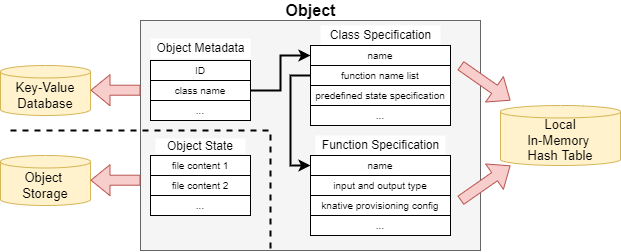

The diagram above was exported from draw.io. Its source (the exported page's mxGraphModel, read from the mxfile embedded in the PNG):
<mxGraphModel dx="288" dy="180" grid="1" gridSize="10" guides="1" tooltips="1" connect="1" arrows="1" fold="1" page="1" pageScale="1" pageWidth="827" pageHeight="1169" math="0" shadow="0">
  <root>
    <mxCell id="0" />
    <mxCell id="1" parent="0" />
    <mxCell id="aVtGH3g-rNT68AGkA9nY-41" value="" style="rounded=0;whiteSpace=wrap;html=1;labelBackgroundColor=none;fontSize=13;strokeColor=#666666;fillColor=#f5f5f5;fontColor=#333333;" vertex="1" parent="1">
      <mxGeometry x="330" y="140" width="340" height="230" as="geometry" />
    </mxCell>
    <mxCell id="aVtGH3g-rNT68AGkA9nY-42" value="" style="rounded=0;whiteSpace=wrap;html=1;labelBackgroundColor=none;fontSize=12;strokeColor=#000000;verticalAlign=top;" vertex="1" parent="1">
      <mxGeometry x="340" y="180" width="100" height="60" as="geometry" />
    </mxCell>
    <mxCell id="aVtGH3g-rNT68AGkA9nY-43" value="Object" style="text;html=1;align=center;verticalAlign=middle;resizable=0;points=[];autosize=1;strokeColor=none;fillColor=none;fontSize=16;fontStyle=1" vertex="1" parent="1">
      <mxGeometry x="465" y="120" width="70" height="20" as="geometry" />
    </mxCell>
    <mxCell id="aVtGH3g-rNT68AGkA9nY-44" value="" style="rounded=0;whiteSpace=wrap;html=1;labelBackgroundColor=none;fontSize=12;strokeColor=#000000;verticalAlign=top;" vertex="1" parent="1">
      <mxGeometry x="340" y="275" width="100" height="60" as="geometry" />
    </mxCell>
    <mxCell id="aVtGH3g-rNT68AGkA9nY-45" value="" style="rounded=0;whiteSpace=wrap;html=1;labelBackgroundColor=none;fontSize=12;strokeColor=#000000;verticalAlign=top;" vertex="1" parent="1">
      <mxGeometry x="500" y="170" width="140" height="75" as="geometry" />
    </mxCell>
    <mxCell id="aVtGH3g-rNT68AGkA9nY-47" value="Object &lt;br&gt;Storage" style="shape=cylinder3;whiteSpace=wrap;html=1;boundedLbl=1;backgroundOutline=1;size=6.239990234375;labelBackgroundColor=none;fontSize=13;strokeColor=#d6b656;fillColor=#fff2cc;" vertex="1" parent="1">
      <mxGeometry x="190" y="275" width="90" height="50" as="geometry" />
    </mxCell>
    <mxCell id="aVtGH3g-rNT68AGkA9nY-48" value="" style="endArrow=none;dashed=1;html=1;rounded=0;fontSize=13;strokeWidth=2;edgeStyle=orthogonalEdgeStyle;" edge="1" parent="1">
      <mxGeometry width="50" height="50" relative="1" as="geometry">
        <mxPoint x="200" y="250" as="sourcePoint" />
        <mxPoint x="460" y="370" as="targetPoint" />
        <Array as="points">
          <mxPoint x="460" y="250" />
          <mxPoint x="460" y="370" />
        </Array>
      </mxGeometry>
    </mxCell>
    <mxCell id="aVtGH3g-rNT68AGkA9nY-49" value="" style="rounded=0;whiteSpace=wrap;html=1;labelBackgroundColor=none;fontSize=13;strokeColor=#000000;" vertex="1" parent="1">
      <mxGeometry x="500" y="275" width="140" height="80" as="geometry" />
    </mxCell>
    <mxCell id="aVtGH3g-rNT68AGkA9nY-50" value="ID" style="rounded=0;whiteSpace=wrap;html=1;labelBackgroundColor=none;fontSize=10;strokeColor=#000000;" vertex="1" parent="1">
      <mxGeometry x="340" y="180" width="100" height="20" as="geometry" />
    </mxCell>
    <mxCell id="aVtGH3g-rNT68AGkA9nY-53" style="edgeStyle=orthogonalEdgeStyle;rounded=0;orthogonalLoop=1;jettySize=auto;html=1;entryX=0;entryY=0.5;entryDx=0;entryDy=0;fontSize=12;startArrow=none;startFill=0;endArrow=classic;endFill=1;strokeWidth=2;" edge="1" parent="1" source="aVtGH3g-rNT68AGkA9nY-51" target="aVtGH3g-rNT68AGkA9nY-55">
      <mxGeometry relative="1" as="geometry" />
    </mxCell>
    <mxCell id="aVtGH3g-rNT68AGkA9nY-51" value="class name" style="rounded=0;whiteSpace=wrap;html=1;labelBackgroundColor=none;fontSize=10;strokeColor=#000000;" vertex="1" parent="1">
      <mxGeometry x="340" y="200" width="100" height="20" as="geometry" />
    </mxCell>
    <mxCell id="aVtGH3g-rNT68AGkA9nY-52" value="..." style="rounded=0;whiteSpace=wrap;html=1;labelBackgroundColor=none;fontSize=10;strokeColor=#000000;" vertex="1" parent="1">
      <mxGeometry x="340" y="220" width="100" height="20" as="geometry" />
    </mxCell>
    <mxCell id="aVtGH3g-rNT68AGkA9nY-54" value="&lt;span&gt;Class Specification&lt;/span&gt;" style="text;html=1;align=center;verticalAlign=middle;resizable=0;points=[];autosize=1;strokeColor=none;fillColor=default;fontSize=12;" vertex="1" parent="1">
      <mxGeometry x="510" y="145" width="120" height="20" as="geometry" />
    </mxCell>
    <mxCell id="aVtGH3g-rNT68AGkA9nY-55" value="name" style="rounded=0;whiteSpace=wrap;html=1;labelBackgroundColor=none;fontSize=10;strokeColor=#000000;" vertex="1" parent="1">
      <mxGeometry x="500" y="165" width="140" height="20" as="geometry" />
    </mxCell>
    <mxCell id="aVtGH3g-rNT68AGkA9nY-82" style="edgeStyle=orthogonalEdgeStyle;rounded=0;orthogonalLoop=1;jettySize=auto;html=1;exitX=0;exitY=0.5;exitDx=0;exitDy=0;entryX=0;entryY=0.5;entryDx=0;entryDy=0;fontSize=10;startArrow=none;startFill=0;endArrow=classic;endFill=1;strokeWidth=2;fillColor=default;" edge="1" parent="1" source="aVtGH3g-rNT68AGkA9nY-56" target="aVtGH3g-rNT68AGkA9nY-60">
      <mxGeometry relative="1" as="geometry">
        <Array as="points">
          <mxPoint x="480" y="195" />
          <mxPoint x="480" y="285" />
        </Array>
      </mxGeometry>
    </mxCell>
    <mxCell id="aVtGH3g-rNT68AGkA9nY-56" value="function name list" style="rounded=0;whiteSpace=wrap;html=1;labelBackgroundColor=none;fontSize=10;strokeColor=#000000;" vertex="1" parent="1">
      <mxGeometry x="500" y="185" width="140" height="20" as="geometry" />
    </mxCell>
    <mxCell id="aVtGH3g-rNT68AGkA9nY-57" value="predefined state specification" style="rounded=0;whiteSpace=wrap;html=1;labelBackgroundColor=none;fontSize=10;strokeColor=#000000;" vertex="1" parent="1">
      <mxGeometry x="500" y="205" width="140" height="20" as="geometry" />
    </mxCell>
    <mxCell id="aVtGH3g-rNT68AGkA9nY-59" value="&lt;span style=&quot;font-size: 12px;&quot;&gt;Function Specification&lt;/span&gt;" style="text;html=1;align=center;verticalAlign=middle;resizable=0;points=[];autosize=1;strokeColor=none;fillColor=default;fontSize=12;" vertex="1" parent="1">
      <mxGeometry x="505" y="255" width="130" height="20" as="geometry" />
    </mxCell>
    <mxCell id="aVtGH3g-rNT68AGkA9nY-60" value="name" style="rounded=0;whiteSpace=wrap;html=1;labelBackgroundColor=none;fontSize=10;strokeColor=#000000;" vertex="1" parent="1">
      <mxGeometry x="500" y="275" width="140" height="20" as="geometry" />
    </mxCell>
    <mxCell id="aVtGH3g-rNT68AGkA9nY-61" value="input and output type" style="rounded=0;whiteSpace=wrap;html=1;labelBackgroundColor=none;fontSize=10;strokeColor=#000000;" vertex="1" parent="1">
      <mxGeometry x="500" y="295" width="140" height="20" as="geometry" />
    </mxCell>
    <mxCell id="aVtGH3g-rNT68AGkA9nY-62" value="knative provisioning config" style="rounded=0;whiteSpace=wrap;html=1;labelBackgroundColor=none;fontSize=10;strokeColor=#000000;" vertex="1" parent="1">
      <mxGeometry x="500" y="315" width="140" height="20" as="geometry" />
    </mxCell>
    <mxCell id="aVtGH3g-rNT68AGkA9nY-63" value="..." style="rounded=0;whiteSpace=wrap;html=1;labelBackgroundColor=none;fontSize=10;strokeColor=#000000;" vertex="1" parent="1">
      <mxGeometry x="500" y="225" width="140" height="20" as="geometry" />
    </mxCell>
    <mxCell id="aVtGH3g-rNT68AGkA9nY-65" value="..." style="rounded=0;whiteSpace=wrap;html=1;labelBackgroundColor=none;fontSize=10;strokeColor=#000000;" vertex="1" parent="1">
      <mxGeometry x="500" y="335" width="140" height="20" as="geometry" />
    </mxCell>
    <mxCell id="aVtGH3g-rNT68AGkA9nY-66" value="file content 1" style="rounded=0;whiteSpace=wrap;html=1;labelBackgroundColor=none;fontSize=10;strokeColor=#000000;" vertex="1" parent="1">
      <mxGeometry x="340" y="275" width="100" height="20" as="geometry" />
    </mxCell>
    <mxCell id="aVtGH3g-rNT68AGkA9nY-67" value="&lt;span style=&quot;font-size: 12px;&quot;&gt;Object Metadata&lt;/span&gt;" style="text;html=1;align=center;verticalAlign=middle;resizable=0;points=[];autosize=1;strokeColor=none;fillColor=default;fontSize=12;" vertex="1" parent="1">
      <mxGeometry x="340" y="158" width="100" height="20" as="geometry" />
    </mxCell>
    <mxCell id="aVtGH3g-rNT68AGkA9nY-68" value="&lt;span style=&quot;font-size: 12px;&quot;&gt;Object State&lt;/span&gt;" style="text;whiteSpace=wrap;html=1;fontSize=12;align=center;verticalAlign=middle;fillColor=default;" vertex="1" parent="1">
      <mxGeometry x="345" y="258" width="90" height="15" as="geometry" />
    </mxCell>
    <mxCell id="aVtGH3g-rNT68AGkA9nY-69" value="file content 2" style="rounded=0;whiteSpace=wrap;html=1;labelBackgroundColor=none;fontSize=10;strokeColor=#000000;" vertex="1" parent="1">
      <mxGeometry x="340" y="295" width="100" height="20" as="geometry" />
    </mxCell>
    <mxCell id="aVtGH3g-rNT68AGkA9nY-70" value="..." style="rounded=0;whiteSpace=wrap;html=1;labelBackgroundColor=none;fontSize=10;strokeColor=#000000;" vertex="1" parent="1">
      <mxGeometry x="340" y="315" width="100" height="20" as="geometry" />
    </mxCell>
    <mxCell id="aVtGH3g-rNT68AGkA9nY-75" value="" style="shape=flexArrow;endArrow=classic;html=1;rounded=0;fontSize=10;strokeWidth=1;fillColor=#f8cecc;strokeColor=#b85450;" edge="1" parent="1">
      <mxGeometry width="50" height="50" relative="1" as="geometry">
        <mxPoint x="330" y="299.71" as="sourcePoint" />
        <mxPoint x="280" y="299.71" as="targetPoint" />
      </mxGeometry>
    </mxCell>
    <mxCell id="aVtGH3g-rNT68AGkA9nY-77" value="Local&lt;br&gt;In-Memory &lt;br&gt;Hash Table" style="shape=cylinder3;whiteSpace=wrap;html=1;boundedLbl=1;backgroundOutline=1;size=6.239990234375;labelBackgroundColor=none;fontSize=13;strokeColor=#d6b656;fillColor=#fff2cc;" vertex="1" parent="1">
      <mxGeometry x="690" y="225" width="120" height="60" as="geometry" />
    </mxCell>
    <mxCell id="aVtGH3g-rNT68AGkA9nY-79" value="Key-Value&lt;br&gt;Database" style="shape=cylinder3;whiteSpace=wrap;html=1;boundedLbl=1;backgroundOutline=1;size=6.239990234375;labelBackgroundColor=none;fontSize=13;strokeColor=#d6b656;fillColor=#fff2cc;" vertex="1" parent="1">
      <mxGeometry x="190" y="185" width="90" height="50" as="geometry" />
    </mxCell>
    <mxCell id="aVtGH3g-rNT68AGkA9nY-80" value="" style="shape=flexArrow;endArrow=classic;html=1;rounded=0;fontSize=10;strokeWidth=1;fillColor=#f8cecc;strokeColor=#b85450;" edge="1" parent="1">
      <mxGeometry width="50" height="50" relative="1" as="geometry">
        <mxPoint x="330" y="209.71000000000004" as="sourcePoint" />
        <mxPoint x="280" y="209.71000000000004" as="targetPoint" />
      </mxGeometry>
    </mxCell>
    <mxCell id="aVtGH3g-rNT68AGkA9nY-83" value="" style="shape=flexArrow;endArrow=classic;html=1;rounded=0;fontSize=10;strokeWidth=1;fillColor=#f8cecc;strokeColor=#b85450;" edge="1" parent="1">
      <mxGeometry width="50" height="50" relative="1" as="geometry">
        <mxPoint x="650" y="185" as="sourcePoint" />
        <mxPoint x="700" y="220" as="targetPoint" />
      </mxGeometry>
    </mxCell>
    <mxCell id="aVtGH3g-rNT68AGkA9nY-85" value="" style="shape=flexArrow;endArrow=classic;html=1;rounded=0;fontSize=10;strokeWidth=1;fillColor=#f8cecc;strokeColor=#b85450;" edge="1" parent="1">
      <mxGeometry width="50" height="50" relative="1" as="geometry">
        <mxPoint x="650" y="320" as="sourcePoint" />
        <mxPoint x="700" y="285" as="targetPoint" />
      </mxGeometry>
    </mxCell>
  </root>
</mxGraphModel>